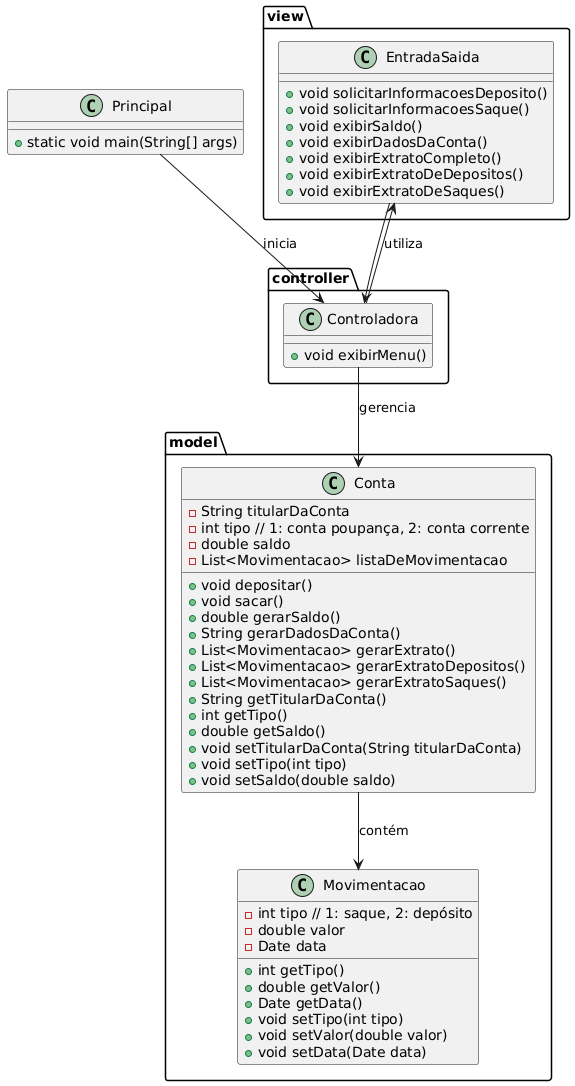

The diagram above was rendered by PlantUML. Its source (embedded in the PNG):
@startuml
package view {
    class EntradaSaida {
        + void solicitarInformacoesDeposito()
        + void solicitarInformacoesSaque()
        + void exibirSaldo()
        + void exibirDadosDaConta()
        + void exibirExtratoCompleto()
        + void exibirExtratoDeDepositos()
        + void exibirExtratoDeSaques()
    }
}

package model {
    class Conta {
        - String titularDaConta
        - int tipo // 1: conta poupança, 2: conta corrente
        - double saldo
        - List<Movimentacao> listaDeMovimentacao
        + void depositar()
        + void sacar()
        + double gerarSaldo()
        + String gerarDadosDaConta()
        + List<Movimentacao> gerarExtrato()
        + List<Movimentacao> gerarExtratoDepositos()
        + List<Movimentacao> gerarExtratoSaques()
        + String getTitularDaConta()
        + int getTipo()
        + double getSaldo()
        + void setTitularDaConta(String titularDaConta)
        + void setTipo(int tipo)
        + void setSaldo(double saldo)
    }

    class Movimentacao {
        - int tipo // 1: saque, 2: depósito
        - double valor
        - Date data
        + int getTipo()
        + double getValor()
        + Date getData()
        + void setTipo(int tipo)
        + void setValor(double valor)
        + void setData(Date data)
    }
}

package controller {
    class Controladora {
        + void exibirMenu()
    }
}

class Principal {
    + static void main(String[] args)
}

Principal --> Controladora : inicia
Controladora --> EntradaSaida : utiliza

EntradaSaida --> Controladora

Controladora --> Conta : gerencia
Conta --> Movimentacao : contém
@enduml